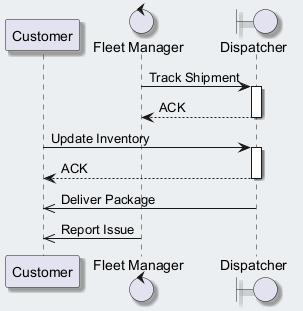

The diagram above was rendered by PlantUML. Its source (embedded in the PNG):
@startuml
skinparam backgroundColor #ECEFF1
skinparam classBackgroundColor #FFFFFF
skinparam classBorderColor #455A64
skinparam shadowing true
participant "Customer" as C
control "Fleet Manager" as FM
boundary "Dispatcher" as D
FM -> D : Track Shipment
activate D
D --> FM : ACK
deactivate D
C -> D : Update Inventory
activate D
D --> C : ACK
deactivate D
D ->> C : Deliver Package
FM ->> C : Report Issue
@enduml